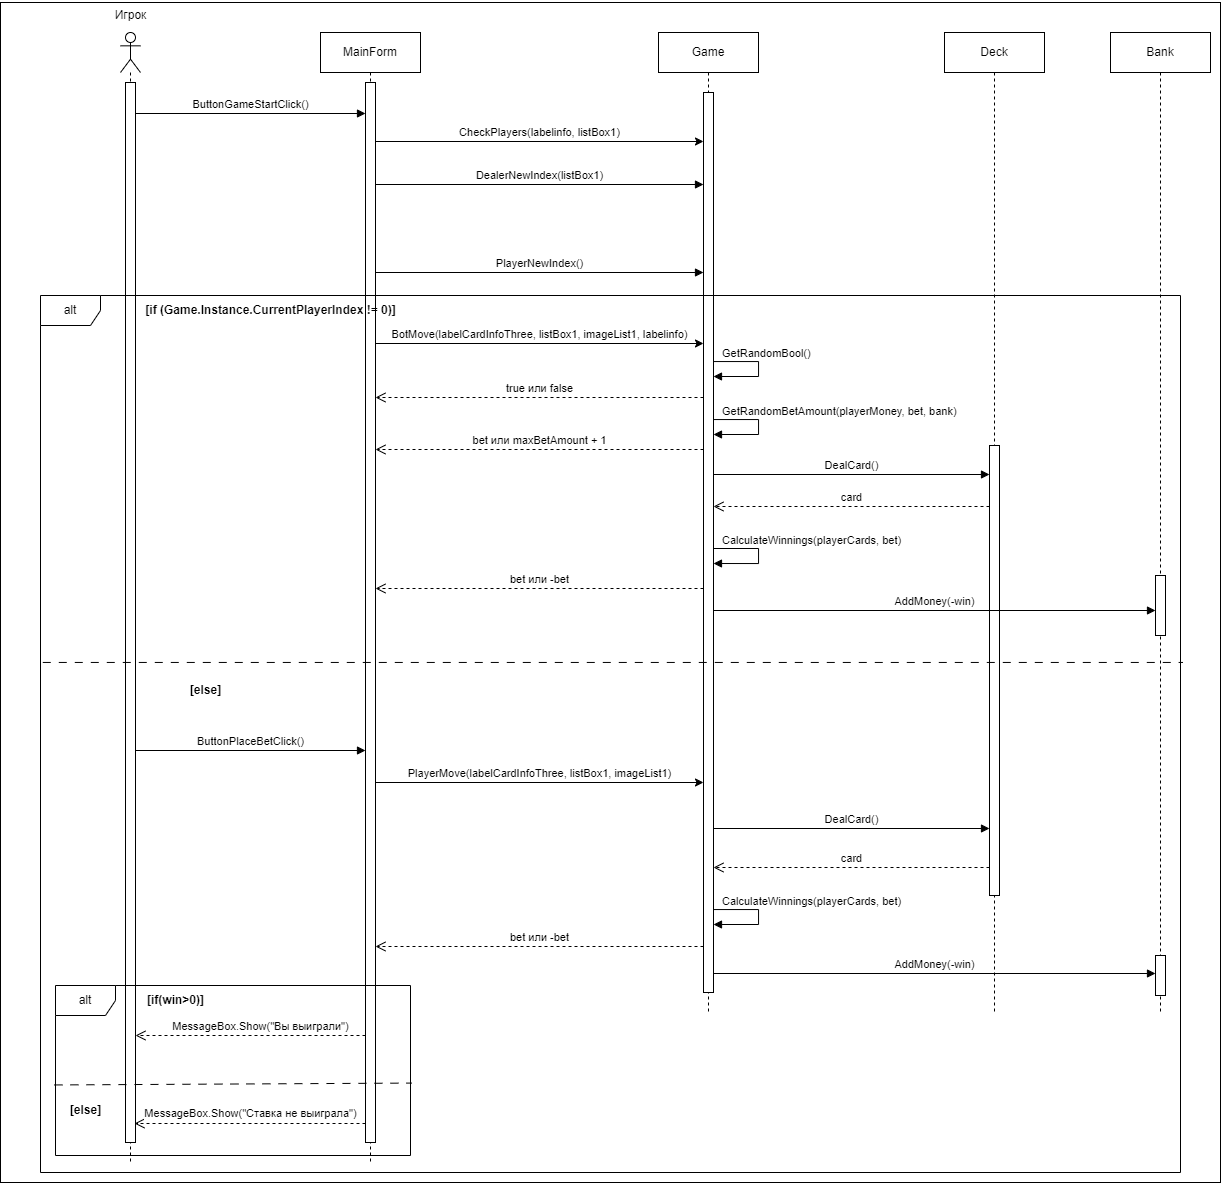

The diagram above was exported from draw.io. Its source (the exported page's mxGraphModel, read from the mxfile embedded in the PNG):
<mxGraphModel dx="1781" dy="548" grid="1" gridSize="10" guides="1" tooltips="1" connect="1" arrows="1" fold="1" page="1" pageScale="1" pageWidth="827" pageHeight="1169" math="0" shadow="0">
  <root>
    <mxCell id="0" />
    <mxCell id="1" parent="0" />
    <mxCell id="vA3YC7nXpm-2MwRTMvvB-44" value="" style="rounded=0;whiteSpace=wrap;html=1;" parent="1" vertex="1">
      <mxGeometry x="-50" y="50" width="1220" height="1180" as="geometry" />
    </mxCell>
    <mxCell id="vA3YC7nXpm-2MwRTMvvB-1" value="" style="shape=umlLifeline;perimeter=lifelinePerimeter;whiteSpace=wrap;html=1;container=1;dropTarget=0;collapsible=0;recursiveResize=0;outlineConnect=0;portConstraint=eastwest;newEdgeStyle={&quot;curved&quot;:0,&quot;rounded&quot;:0};participant=umlActor;" parent="1" vertex="1">
      <mxGeometry x="70" y="80" width="20" height="1130" as="geometry" />
    </mxCell>
    <mxCell id="vA3YC7nXpm-2MwRTMvvB-3" value="" style="html=1;points=[[0,0,0,0,5],[0,1,0,0,-5],[1,0,0,0,5],[1,1,0,0,-5]];perimeter=orthogonalPerimeter;outlineConnect=0;targetShapes=umlLifeline;portConstraint=eastwest;newEdgeStyle={&quot;curved&quot;:0,&quot;rounded&quot;:0};" parent="vA3YC7nXpm-2MwRTMvvB-1" vertex="1">
      <mxGeometry x="5" y="50" width="10" height="1060" as="geometry" />
    </mxCell>
    <mxCell id="vA3YC7nXpm-2MwRTMvvB-2" value="Игрок" style="text;html=1;align=center;verticalAlign=middle;resizable=0;points=[];autosize=1;strokeColor=none;fillColor=none;" parent="1" vertex="1">
      <mxGeometry x="50" y="48" width="60" height="30" as="geometry" />
    </mxCell>
    <mxCell id="vA3YC7nXpm-2MwRTMvvB-4" value="MainForm" style="shape=umlLifeline;perimeter=lifelinePerimeter;whiteSpace=wrap;html=1;container=1;dropTarget=0;collapsible=0;recursiveResize=0;outlineConnect=0;portConstraint=eastwest;newEdgeStyle={&quot;curved&quot;:0,&quot;rounded&quot;:0};" parent="1" vertex="1">
      <mxGeometry x="270" y="80" width="100" height="1130" as="geometry" />
    </mxCell>
    <mxCell id="vA3YC7nXpm-2MwRTMvvB-5" value="" style="html=1;points=[[0,0,0,0,5],[0,1,0,0,-5],[1,0,0,0,5],[1,1,0,0,-5]];perimeter=orthogonalPerimeter;outlineConnect=0;targetShapes=umlLifeline;portConstraint=eastwest;newEdgeStyle={&quot;curved&quot;:0,&quot;rounded&quot;:0};" parent="vA3YC7nXpm-2MwRTMvvB-4" vertex="1">
      <mxGeometry x="45" y="50" width="10" height="1060" as="geometry" />
    </mxCell>
    <mxCell id="vA3YC7nXpm-2MwRTMvvB-6" value="ButtonGameStartClick()" style="html=1;verticalAlign=bottom;endArrow=block;curved=0;rounded=0;" parent="1" edge="1">
      <mxGeometry width="80" relative="1" as="geometry">
        <mxPoint x="85" y="161" as="sourcePoint" />
        <mxPoint x="315" y="161" as="targetPoint" />
      </mxGeometry>
    </mxCell>
    <mxCell id="vA3YC7nXpm-2MwRTMvvB-7" value="Game" style="shape=umlLifeline;perimeter=lifelinePerimeter;whiteSpace=wrap;html=1;container=1;dropTarget=0;collapsible=0;recursiveResize=0;outlineConnect=0;portConstraint=eastwest;newEdgeStyle={&quot;curved&quot;:0,&quot;rounded&quot;:0};" parent="1" vertex="1">
      <mxGeometry x="608" y="80" width="100" height="980" as="geometry" />
    </mxCell>
    <mxCell id="vA3YC7nXpm-2MwRTMvvB-8" value="" style="html=1;points=[[0,0,0,0,5],[0,1,0,0,-5],[1,0,0,0,5],[1,1,0,0,-5]];perimeter=orthogonalPerimeter;outlineConnect=0;targetShapes=umlLifeline;portConstraint=eastwest;newEdgeStyle={&quot;curved&quot;:0,&quot;rounded&quot;:0};" parent="vA3YC7nXpm-2MwRTMvvB-7" vertex="1">
      <mxGeometry x="45" y="60" width="10" height="900" as="geometry" />
    </mxCell>
    <mxCell id="vA3YC7nXpm-2MwRTMvvB-10" value="PlayerNewIndex()" style="html=1;verticalAlign=bottom;endArrow=block;curved=0;rounded=0;" parent="1" edge="1">
      <mxGeometry width="80" relative="1" as="geometry">
        <mxPoint x="325" y="320" as="sourcePoint" />
        <mxPoint x="653" y="319.9999999999999" as="targetPoint" />
      </mxGeometry>
    </mxCell>
    <mxCell id="vA3YC7nXpm-2MwRTMvvB-11" value="BotMove(labelCardInfoThree, listBox1, imageList1, labelinfo)" style="html=1;verticalAlign=bottom;endArrow=classic;curved=0;rounded=0;endFill=1;" parent="1" edge="1">
      <mxGeometry width="80" relative="1" as="geometry">
        <mxPoint x="325" y="391" as="sourcePoint" />
        <mxPoint x="653" y="391" as="targetPoint" />
      </mxGeometry>
    </mxCell>
    <mxCell id="vA3YC7nXpm-2MwRTMvvB-12" value="GetRandomBool()" style="html=1;align=left;spacingLeft=2;endArrow=block;rounded=0;edgeStyle=orthogonalEdgeStyle;curved=0;rounded=0;" parent="1" edge="1">
      <mxGeometry x="-1" y="6" relative="1" as="geometry">
        <mxPoint x="663" y="404" as="sourcePoint" />
        <Array as="points">
          <mxPoint x="708" y="409" />
        </Array>
        <mxPoint x="663" y="424" as="targetPoint" />
        <mxPoint x="-1" y="-3" as="offset" />
      </mxGeometry>
    </mxCell>
    <mxCell id="vA3YC7nXpm-2MwRTMvvB-13" value="true или false" style="html=1;verticalAlign=bottom;endArrow=open;dashed=1;endSize=8;curved=0;rounded=0;" parent="1" edge="1">
      <mxGeometry relative="1" as="geometry">
        <mxPoint x="653" y="445" as="sourcePoint" />
        <mxPoint x="325" y="445" as="targetPoint" />
      </mxGeometry>
    </mxCell>
    <mxCell id="vA3YC7nXpm-2MwRTMvvB-14" value="GetRandomBetAmount(playerMoney, bet, bank)" style="html=1;align=left;spacingLeft=2;endArrow=block;rounded=0;edgeStyle=orthogonalEdgeStyle;curved=0;rounded=0;" parent="1" edge="1">
      <mxGeometry x="-1" y="6" relative="1" as="geometry">
        <mxPoint x="663" y="462" as="sourcePoint" />
        <Array as="points">
          <mxPoint x="708" y="467" />
        </Array>
        <mxPoint x="663" y="482" as="targetPoint" />
        <mxPoint x="-1" y="-3" as="offset" />
      </mxGeometry>
    </mxCell>
    <mxCell id="vA3YC7nXpm-2MwRTMvvB-15" value="bet или maxBetAmount + 1" style="html=1;verticalAlign=bottom;endArrow=open;dashed=1;endSize=8;curved=0;rounded=0;" parent="1" edge="1">
      <mxGeometry relative="1" as="geometry">
        <mxPoint x="653" y="497" as="sourcePoint" />
        <mxPoint x="325" y="497" as="targetPoint" />
      </mxGeometry>
    </mxCell>
    <mxCell id="vA3YC7nXpm-2MwRTMvvB-16" value="Deck" style="shape=umlLifeline;perimeter=lifelinePerimeter;whiteSpace=wrap;html=1;container=1;dropTarget=0;collapsible=0;recursiveResize=0;outlineConnect=0;portConstraint=eastwest;newEdgeStyle={&quot;curved&quot;:0,&quot;rounded&quot;:0};" parent="1" vertex="1">
      <mxGeometry x="894" y="80" width="100" height="980" as="geometry" />
    </mxCell>
    <mxCell id="vA3YC7nXpm-2MwRTMvvB-17" value="" style="html=1;points=[[0,0,0,0,5],[0,1,0,0,-5],[1,0,0,0,5],[1,1,0,0,-5]];perimeter=orthogonalPerimeter;outlineConnect=0;targetShapes=umlLifeline;portConstraint=eastwest;newEdgeStyle={&quot;curved&quot;:0,&quot;rounded&quot;:0};" parent="vA3YC7nXpm-2MwRTMvvB-16" vertex="1">
      <mxGeometry x="45" y="413" width="10" height="450" as="geometry" />
    </mxCell>
    <mxCell id="vA3YC7nXpm-2MwRTMvvB-18" value="DealCard()" style="html=1;verticalAlign=bottom;endArrow=block;curved=0;rounded=0;" parent="1" edge="1">
      <mxGeometry width="80" relative="1" as="geometry">
        <mxPoint x="663" y="522" as="sourcePoint" />
        <mxPoint x="939" y="522" as="targetPoint" />
      </mxGeometry>
    </mxCell>
    <mxCell id="vA3YC7nXpm-2MwRTMvvB-19" value="card" style="html=1;verticalAlign=bottom;endArrow=open;dashed=1;endSize=8;curved=0;rounded=0;" parent="1" edge="1">
      <mxGeometry relative="1" as="geometry">
        <mxPoint x="939" y="554" as="sourcePoint" />
        <mxPoint x="663" y="554" as="targetPoint" />
      </mxGeometry>
    </mxCell>
    <mxCell id="vA3YC7nXpm-2MwRTMvvB-20" value="CalculateWinnings(playerCards, bet)" style="html=1;align=left;spacingLeft=2;endArrow=block;rounded=0;edgeStyle=orthogonalEdgeStyle;curved=0;rounded=0;" parent="1" edge="1">
      <mxGeometry x="-1" y="6" relative="1" as="geometry">
        <mxPoint x="663" y="591" as="sourcePoint" />
        <Array as="points">
          <mxPoint x="708" y="596" />
        </Array>
        <mxPoint x="663" y="611" as="targetPoint" />
        <mxPoint x="-1" y="-3" as="offset" />
      </mxGeometry>
    </mxCell>
    <mxCell id="vA3YC7nXpm-2MwRTMvvB-21" value="bet или -bet" style="html=1;verticalAlign=bottom;endArrow=open;dashed=1;endSize=8;curved=0;rounded=0;" parent="1" edge="1">
      <mxGeometry relative="1" as="geometry">
        <mxPoint x="653" y="636" as="sourcePoint" />
        <mxPoint x="325" y="636" as="targetPoint" />
      </mxGeometry>
    </mxCell>
    <mxCell id="vA3YC7nXpm-2MwRTMvvB-22" value="AddMoney(-win)" style="html=1;verticalAlign=bottom;endArrow=block;curved=0;rounded=0;" parent="1" edge="1">
      <mxGeometry width="80" relative="1" as="geometry">
        <mxPoint x="663" y="658" as="sourcePoint" />
        <mxPoint x="1105" y="657.9999999999998" as="targetPoint" />
      </mxGeometry>
    </mxCell>
    <mxCell id="vA3YC7nXpm-2MwRTMvvB-23" value="Bank" style="shape=umlLifeline;perimeter=lifelinePerimeter;whiteSpace=wrap;html=1;container=1;dropTarget=0;collapsible=0;recursiveResize=0;outlineConnect=0;portConstraint=eastwest;newEdgeStyle={&quot;curved&quot;:0,&quot;rounded&quot;:0};" parent="1" vertex="1">
      <mxGeometry x="1060" y="80" width="100" height="980" as="geometry" />
    </mxCell>
    <mxCell id="vA3YC7nXpm-2MwRTMvvB-24" value="" style="html=1;points=[[0,0,0,0,5],[0,1,0,0,-5],[1,0,0,0,5],[1,1,0,0,-5]];perimeter=orthogonalPerimeter;outlineConnect=0;targetShapes=umlLifeline;portConstraint=eastwest;newEdgeStyle={&quot;curved&quot;:0,&quot;rounded&quot;:0};" parent="vA3YC7nXpm-2MwRTMvvB-23" vertex="1">
      <mxGeometry x="45" y="543" width="10" height="60" as="geometry" />
    </mxCell>
    <mxCell id="vA3YC7nXpm-2MwRTMvvB-25" value="CheckPlayers(labelinfo, listBox1)" style="html=1;verticalAlign=bottom;endArrow=classic;curved=0;rounded=0;endFill=1;" parent="1" edge="1">
      <mxGeometry width="80" relative="1" as="geometry">
        <mxPoint x="324.9999999999998" y="189" as="sourcePoint" />
        <mxPoint x="653" y="189" as="targetPoint" />
      </mxGeometry>
    </mxCell>
    <mxCell id="vA3YC7nXpm-2MwRTMvvB-30" value="ButtonPlaceBetClick()" style="html=1;verticalAlign=bottom;endArrow=block;curved=0;rounded=0;" parent="1" edge="1">
      <mxGeometry width="80" relative="1" as="geometry">
        <mxPoint x="84.99999999999977" y="798" as="sourcePoint" />
        <mxPoint x="314.9999999999998" y="798" as="targetPoint" />
      </mxGeometry>
    </mxCell>
    <mxCell id="vA3YC7nXpm-2MwRTMvvB-34" value="PlayerMove(labelCardInfoThree, listBox1, imageList1)" style="html=1;verticalAlign=bottom;endArrow=classic;curved=0;rounded=0;endFill=1;" parent="1" edge="1">
      <mxGeometry width="80" relative="1" as="geometry">
        <mxPoint x="324.9999999999998" y="830" as="sourcePoint" />
        <mxPoint x="653" y="830" as="targetPoint" />
      </mxGeometry>
    </mxCell>
    <mxCell id="vA3YC7nXpm-2MwRTMvvB-35" value="DealCard()" style="html=1;verticalAlign=bottom;endArrow=block;curved=0;rounded=0;" parent="1" edge="1">
      <mxGeometry width="80" relative="1" as="geometry">
        <mxPoint x="663" y="876" as="sourcePoint" />
        <mxPoint x="939" y="876" as="targetPoint" />
      </mxGeometry>
    </mxCell>
    <mxCell id="vA3YC7nXpm-2MwRTMvvB-36" value="card" style="html=1;verticalAlign=bottom;endArrow=open;dashed=1;endSize=8;curved=0;rounded=0;" parent="1" edge="1">
      <mxGeometry relative="1" as="geometry">
        <mxPoint x="939" y="915" as="sourcePoint" />
        <mxPoint x="663" y="915" as="targetPoint" />
      </mxGeometry>
    </mxCell>
    <mxCell id="vA3YC7nXpm-2MwRTMvvB-37" value="CalculateWinnings(playerCards, bet)" style="html=1;align=left;spacingLeft=2;endArrow=block;rounded=0;edgeStyle=orthogonalEdgeStyle;curved=0;rounded=0;" parent="1" edge="1">
      <mxGeometry x="-1" y="6" relative="1" as="geometry">
        <mxPoint x="663" y="952" as="sourcePoint" />
        <Array as="points">
          <mxPoint x="708" y="957" />
        </Array>
        <mxPoint x="663" y="972" as="targetPoint" />
        <mxPoint x="-1" y="-3" as="offset" />
      </mxGeometry>
    </mxCell>
    <mxCell id="vA3YC7nXpm-2MwRTMvvB-38" value="bet или -bet" style="html=1;verticalAlign=bottom;endArrow=open;dashed=1;endSize=8;curved=0;rounded=0;" parent="1" edge="1">
      <mxGeometry relative="1" as="geometry">
        <mxPoint x="653" y="994" as="sourcePoint" />
        <mxPoint x="325" y="994" as="targetPoint" />
      </mxGeometry>
    </mxCell>
    <mxCell id="vA3YC7nXpm-2MwRTMvvB-39" value="MessageBox.Show(&quot;Вы выиграли&quot;)" style="html=1;verticalAlign=bottom;endArrow=open;dashed=1;endSize=8;curved=0;rounded=0;" parent="1" edge="1" source="vA3YC7nXpm-2MwRTMvvB-5">
      <mxGeometry x="-0.087" relative="1" as="geometry">
        <mxPoint x="280" y="1083" as="sourcePoint" />
        <mxPoint x="84.99999999999977" y="1083" as="targetPoint" />
        <mxPoint as="offset" />
      </mxGeometry>
    </mxCell>
    <mxCell id="vA3YC7nXpm-2MwRTMvvB-43" value="AddMoney(-win)" style="html=1;verticalAlign=bottom;endArrow=block;curved=0;rounded=0;" parent="1" edge="1">
      <mxGeometry width="80" relative="1" as="geometry">
        <mxPoint x="663" y="1021" as="sourcePoint" />
        <mxPoint x="1105" y="1020.9999999999998" as="targetPoint" />
      </mxGeometry>
    </mxCell>
    <mxCell id="FSkKBWoplGp4Pv7-hEpw-3" value="DealerNewIndex(listBox1)" style="html=1;verticalAlign=bottom;endArrow=block;curved=0;rounded=0;" parent="1" edge="1">
      <mxGeometry width="80" relative="1" as="geometry">
        <mxPoint x="324.9999999999998" y="232" as="sourcePoint" />
        <mxPoint x="653" y="232" as="targetPoint" />
      </mxGeometry>
    </mxCell>
    <mxCell id="FSkKBWoplGp4Pv7-hEpw-6" value="alt" style="shape=umlFrame;whiteSpace=wrap;html=1;pointerEvents=0;" parent="1" vertex="1">
      <mxGeometry x="-10" y="343" width="1140" height="877" as="geometry" />
    </mxCell>
    <mxCell id="FSkKBWoplGp4Pv7-hEpw-7" value="&lt;b&gt;[if (Game.Instance.CurrentPlayerIndex != 0)]&lt;/b&gt;" style="text;html=1;align=center;verticalAlign=middle;resizable=0;points=[];autosize=1;strokeColor=none;fillColor=none;" parent="1" vertex="1">
      <mxGeometry x="85" y="343" width="270" height="30" as="geometry" />
    </mxCell>
    <mxCell id="FSkKBWoplGp4Pv7-hEpw-10" value="" style="endArrow=none;html=1;rounded=0;entryX=1.002;entryY=0.481;entryDx=0;entryDy=0;entryPerimeter=0;dashed=1;dashPattern=8 8;exitX=0.002;exitY=0.481;exitDx=0;exitDy=0;exitPerimeter=0;" parent="1" edge="1">
      <mxGeometry width="50" height="50" relative="1" as="geometry">
        <mxPoint x="-7.720000000000027" y="709.95" as="sourcePoint" />
        <mxPoint x="1132.2800000000002" y="709.95" as="targetPoint" />
      </mxGeometry>
    </mxCell>
    <mxCell id="FSkKBWoplGp4Pv7-hEpw-11" value="&lt;b&gt;[else]&lt;/b&gt;" style="text;html=1;align=center;verticalAlign=middle;resizable=0;points=[];autosize=1;strokeColor=none;fillColor=none;" parent="1" vertex="1">
      <mxGeometry x="130" y="723" width="50" height="30" as="geometry" />
    </mxCell>
    <mxCell id="pCm52t44zSAKZFnsbnN4-1" value="alt" style="shape=umlFrame;whiteSpace=wrap;html=1;pointerEvents=0;" parent="1" vertex="1">
      <mxGeometry x="5" y="1033" width="355" height="170" as="geometry" />
    </mxCell>
    <mxCell id="pCm52t44zSAKZFnsbnN4-2" value="MessageBox.Show(&quot;Ставка не выиграла&quot;)" style="html=1;verticalAlign=bottom;endArrow=open;dashed=1;endSize=8;curved=0;rounded=0;" parent="1" edge="1" source="vA3YC7nXpm-2MwRTMvvB-5">
      <mxGeometry x="-0.0043" y="-1" relative="1" as="geometry">
        <mxPoint x="300" y="1170" as="sourcePoint" />
        <mxPoint x="83.99999999999977" y="1171" as="targetPoint" />
        <mxPoint as="offset" />
      </mxGeometry>
    </mxCell>
    <mxCell id="pCm52t44zSAKZFnsbnN4-3" value="" style="endArrow=none;html=1;rounded=0;entryX=1.004;entryY=0.574;entryDx=0;entryDy=0;entryPerimeter=0;exitX=-0.003;exitY=0.585;exitDx=0;exitDy=0;exitPerimeter=0;dashed=1;dashPattern=8 8;" parent="1" source="pCm52t44zSAKZFnsbnN4-1" target="pCm52t44zSAKZFnsbnN4-1" edge="1">
      <mxGeometry width="50" height="50" relative="1" as="geometry">
        <mxPoint x="500" y="1153" as="sourcePoint" />
        <mxPoint x="550" y="1103" as="targetPoint" />
      </mxGeometry>
    </mxCell>
    <mxCell id="pCm52t44zSAKZFnsbnN4-4" value="&lt;b&gt;[else]&lt;/b&gt;" style="text;html=1;align=center;verticalAlign=middle;resizable=0;points=[];autosize=1;strokeColor=none;fillColor=none;" parent="1" vertex="1">
      <mxGeometry x="10" y="1143" width="50" height="30" as="geometry" />
    </mxCell>
    <mxCell id="pCm52t44zSAKZFnsbnN4-5" value="&lt;b&gt;[if(win&amp;gt;0)]&lt;/b&gt;" style="text;html=1;align=center;verticalAlign=middle;resizable=0;points=[];autosize=1;strokeColor=none;fillColor=none;" parent="1" vertex="1">
      <mxGeometry x="85" y="1033" width="80" height="30" as="geometry" />
    </mxCell>
    <mxCell id="LMNFl2yvp5f6ufrU9tQ--1" value="" style="html=1;points=[[0,0,0,0,5],[0,1,0,0,-5],[1,0,0,0,5],[1,1,0,0,-5]];perimeter=orthogonalPerimeter;outlineConnect=0;targetShapes=umlLifeline;portConstraint=eastwest;newEdgeStyle={&quot;curved&quot;:0,&quot;rounded&quot;:0};" vertex="1" parent="1">
      <mxGeometry x="1105" y="1003" width="10" height="40" as="geometry" />
    </mxCell>
  </root>
</mxGraphModel>